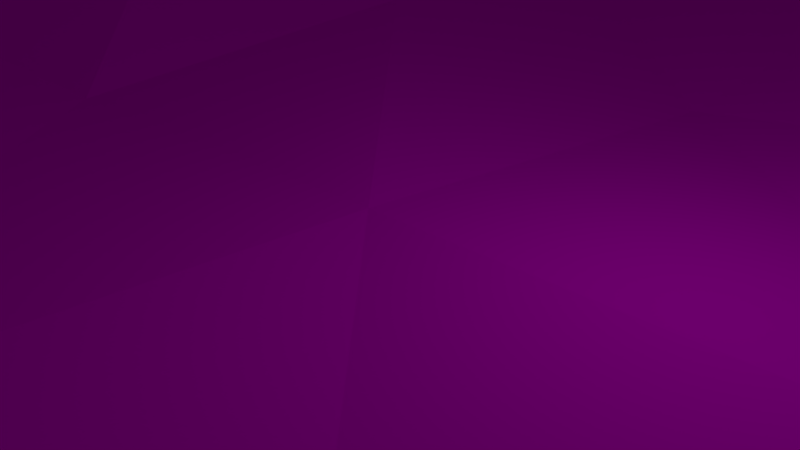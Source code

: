 # Source: Terrain.blend  (saved by Blender 2.79.0; exported with 4.5.12 LTS)
import bpy
from mathutils import Matrix  # noqa: F401  (used for matrix-valued properties, if any)

bpy.ops.wm.read_factory_settings(use_empty=True)
scene = bpy.context.scene
scene.name = 'Scene'

# ---- collections
col_collection_1 = bpy.data.collections.new('Collection 1'); scene.collection.children.link(col_collection_1)

# ---- images (referenced by path relative to the original .blend; pixels are not part of the script)
import os
ASSET_DIR = os.environ.get("B2B_ASSET_DIR", "")  # directory of the original .blend (textures are referenced by path, not embedded)
HERE = os.path.dirname(os.path.abspath(__file__))  # packed textures are extracted next to this script under _unpacked/

def load_image(name, relpath, width, height, colorspace="sRGB"):
    """Load a texture the original file referenced (path relative to the .blend, or extracted next to this script)."""
    p = next((c for c in (os.path.join(HERE, relpath), os.path.join(ASSET_DIR, relpath)) if relpath and os.path.exists(c)), "")
    if p:
        img = bpy.data.images.load(p, check_existing=True)
        img.name = name
    else:  # same state as the original file: an image datablock whose file is absent (Cycles renders it pink)
        img = bpy.data.images.new(name, width, height)
        img.source = "FILE"
        img.filepath = "//" + (relpath or name)
    img.colorspace_settings.name = colorspace
    return img
img_texterrain_png = load_image('texTerrain.png', 'Texture/texTerrain.png', 1024, 1024, 'sRGB')

# ---- materials (node trees are filled in below, after node groups)
mat_matterrain = bpy.data.materials.new('matTerrain')
mat_matterrain.alpha_threshold = 0.0
mat_matterrain.roughness = 0.5

# ---- material node trees
mat_matterrain.use_nodes = True; mat_matterrain.node_tree.nodes.clear()
_N = mat_matterrain.node_tree.nodes; _L = mat_matterrain.node_tree.links
n0 = _N.new('ShaderNodeOutputMaterial'); n0.name = 'Material Output'; n0.location = (300, 300)
n1 = _N.new('ShaderNodeBsdfDiffuse'); n1.name = 'Diffuse BSDF'; n1.location = (10, 300)
n2 = _N.new('ShaderNodeTexImage'); n2.name = 'Image Texture'; n2.location = (-180, 300)
n2.width = 140
n2.image = img_texterrain_png
_L.new(n1.outputs[0], n0.inputs[0])
_L.new(n2.outputs[0], n1.inputs[0])
n0.is_active_output = True

# ---- world
world_world = bpy.data.worlds.new('World'); scene.world = world_world
world_world.color = (0.05088, 0.05088, 0.05088)
world_world.use_sun_shadow = False
world_world.sun_shadow_jitter_overblur = 0.0
world_world.cycles.sampling_method = 'MANUAL'

# ---- cameras
cam_camera = bpy.data.cameras.new('Camera')
cam_camera.clip_end = 100.0
cam_camera.lens = 35.0
cam_camera.sensor_width = 32.0
cam_camera.sensor_height = 18.0
cam_camera.ortho_scale = 7.314
cam_camera.dof.focus_distance = 0.0

# ---- lights
light_lamp = bpy.data.lights.new('Lamp', 'POINT')
light_lamp.transmission_factor = 0.0
light_lamp.cutoff_distance = 30.0
light_lamp.energy = 100.0
light_lamp.shadow_buffer_clip_start = 1.001
light_lamp.shadow_soft_size = 0.1
light_lamp.shadow_maximum_resolution = 0.006
light_lamp.use_absolute_resolution = True

# ---- meshes
me_plane = bpy.data.meshes.new('Plane')
me_plane.from_pydata([(-1.0, -1.0, 0.0), (1.0, -1.0, 0.0), (-1.0, 1.0, 0.0), (1.0, 1.0, 0.0), (-1.0, 0.0, 0.006818), (0.0, -1.0, 0.006818), (1.0, 0.0, 0.0), (0.0, 1.0, 0.006818), (0.0, 0.0, 0.01013), (-1.0, -0.5, 0.006818), (0.5, -1.0, 0.006818), (1.0, 0.5, 0.0), (-0.5, 1.0, 0.0), (-1.0, 0.5, 0.006818), (-0.5, -1.0, 0.0), (1.0, -0.5, 0.006818), (0.5, 1.0, 0.006818), (0.0, 0.5, 0.007217), (0.0, -0.5, 0.009819), (-0.5, 0.0, 0.008677), (0.5, 0.0, 0.006395), (0.5, -0.5, 0.006818), (-0.5, -0.5, 0.006818), (-0.5, 0.5, 0.008351), (0.5, 0.5, 0.006988), (-1.0, -0.75, 0.006818), (0.75, -1.0, 0.006818), (1.0, 0.75, 0.006818), (-0.75, 1.0, 0.006818), (-1.0, 0.25, 0.0), (-0.25, -1.0, 0.006818), (1.0, -0.25, 0.006818), (0.25, 1.0, 0.006818), (0.00622, 0.7201, 0.4128), (0.0, -0.25, 0.00933), (-0.7718, 0.02904, 0.2852), (0.25, 0.0, 0.001459), (-1.0, -0.25, 0.006818), (0.25, -1.0, 0.006818), (1.0, 0.25, 0.006818), (-0.25, 1.0, 0.006818), (-1.0, 0.75, 0.006818), (-0.75, -1.0, 0.006818), (1.0, -0.75, 0.006818), (0.75, 1.0, 0.006818), (0.0, 0.25, 0.01323), (0.0, -0.75, 0.2653), (-0.25, 0.0, -0.0001554), (0.75, 0.0, 0.196), (0.5, -0.25, 0.005322), (0.538, -0.7669, 0.2907), (0.25, -0.5, 0.01373), (0.7646, -0.5336, 0.2938), (-0.5, -0.25, 0.006894), (-0.5, -0.75, 0.196), (-0.7843, -0.4436, 0.3386), (-0.25, -0.5, 0.006891), (-0.5, 0.75, 0.196), (-0.5, 0.25, 0.001421), (-0.7632, 0.5384, 0.3037), (-0.25, 0.5, 0.006204), (0.5061, 0.7171, 0.4134), (0.5011, 0.2472, 0.006617), (0.25, 0.5, 0.006212), (0.75, 0.5, 0.196), (0.793, 0.1949, 0.2746), (0.2509, 0.2477, -0.002597), (0.2703, 0.7747, 0.2821), (-0.25, 0.25, 0.00352), (-0.75, 0.25, 0.196), (-0.7369, 0.7807, 0.3026), (-0.2645, -0.7649, 0.3021), (-0.75, -0.75, 0.3487), (-0.763, -0.2181, 0.3148), (0.7104, -0.7857, 0.3003), (0.25, -0.75, 0.2852), (0.2472, -0.262, 0.06279), (0.7165, -0.2407, 0.4219), (-0.2659, -0.2659, 0.06456), (-0.2439, 0.714, 0.4256), (0.75, 0.75, 0.3487), (-1.0, -0.875, 0.0), (0.875, -1.0, 0.0), (1.0, 0.875, 0.0), (-0.875, 1.0, 0.0), (-1.0, 0.125, 0.006818), (-0.125, -1.0, 0.0), (1.0, -0.125, 0.006818), (0.125, 1.0, 0.0), (0.0, 0.875, 0.196), (0.0, -0.125, 0.016), (-0.875, 0.0, 0.196), (0.125, 0.0, 0.016), (-1.0, -0.375, 0.006818), (0.375, -1.0, 0.0), (1.0, 0.375, 0.006818), (-0.375, 1.0, 0.006818), (-1.0, 0.625, 0.0), (-0.625, -1.0, 0.006818), (1.0, -0.625, 0.006818), (0.625, 1.0, 0.0), (0.0, 0.375, 0.06659), (0.0, -0.625, 0.196), (-0.3743, -0.003339, 0.001634), (0.625, 0.0, 0.09914), (0.5, -0.125, 0.01038), (0.5, -0.625, 0.196), (0.125, -0.5, 0.0124), (0.625, -0.5, 0.196), (-0.5, -0.125, 0.007602), (-0.5, -0.625, 0.09902), (-0.875, -0.5, 0.196), (-0.375, -0.5, 0.007051), (-0.5, 0.875, 0.09902), (-0.5, 0.375, 0.01198), (-0.875, 0.5, 0.196), (-0.375, 0.5, 0.01307), (0.5, 0.875, 0.196), (0.5, 0.375, 0.005667), (0.125, 0.5, 0.006801), (0.625, 0.5, 0.09902), (-1.0, -0.625, 0.0), (0.625, -1.0, 0.006818), (1.0, 0.625, 0.006818), (-0.625, 1.0, 0.006818), (-1.0, 0.375, 0.006818), (-0.375, -1.0, 0.006818), (1.0, -0.375, 0.0), (0.375, 1.0, 0.0), (0.0, 0.625, 0.196), (0.0, -0.375, 0.003094), (-0.625, 0.0, 0.196), (0.375, 0.0, 0.01013), (-1.0, -0.125, 0.0), (0.125, -1.0, 0.006818), (1.0, 0.125, 0.006818), (-0.125, 1.0, 0.006818), (-1.0, 0.875, 0.0), (-0.875, -1.0, 0.0), (1.0, -0.875, 0.0), (0.875, 1.0, 0.0), (0.0, 0.125, 0.0003776), (0.0, -0.875, 0.196), (-0.125, 0.0, 0.002467), (0.875, 0.0, 0.09902), (0.5, -0.375, 0.0003054), (0.5, -0.875, 0.196), (0.375, -0.5, 0.0001599), (0.875, -0.5, 0.196), (-0.5, -0.375, 0.006871), (-0.5, -0.875, 0.09902), (-0.625, -0.5, 0.196), (-0.125, -0.5, 0.004694), (-0.5, 0.625, 0.09913), (-0.4993, 0.1217, 0.0006518), (-0.625, 0.5, 0.196), (-0.125, 0.5, 0.01236), (0.5, 0.625, 0.196), (0.5, 0.125, 0.00588), (0.375, 0.5, -0.001394), (0.875, 0.5, 0.09902), (0.75, 0.375, 0.3487), (0.75, 0.125, 0.3487), (0.625, 0.25, 0.196), (0.875, 0.25, 0.196), (0.25, 0.375, -0.0003343), (0.25, 0.125, 0.016), (0.125, 0.25, 0.00022), (0.383, 0.2305, 0.05353), (0.25, 0.875, 0.196), (0.25, 0.625, 0.196), (0.125, 0.75, 0.196), (0.375, 0.75, 0.196), (-0.25, 0.375, 0.007343), (-0.2486, 0.1185, 0.06096), (-0.3743, 0.2468, -0.0004352), (-0.125, 0.25, 0.005732), (-0.75, 0.375, 0.3487), (-0.75, 0.125, 0.3487), (-0.875, 0.25, 0.09902), (-0.625, 0.25, 0.09905), (-0.75, 0.875, 0.196), (-0.75, 0.625, 0.196), (-0.875, 0.75, 0.196), (-0.6043, 0.7229, 0.4121), (-0.25, -0.625, 0.196), (-0.25, -0.875, 0.196), (-0.375, -0.75, 0.3487), (-0.125, -0.75, 0.196), (-0.75, -0.625, 0.196), (-0.75, -0.875, 0.196), (-0.875, -0.75, 0.196), (-0.6192, -0.7038, 0.4517), (-0.75, -0.125, 0.196), (-0.7248, -0.3575, 0.4015), (-0.875, -0.25, 0.196), (-0.625, -0.25, 0.196), (0.7078, -0.6366, 0.4267), (0.75, -0.875, 0.196), (0.625, -0.75, 0.3487), (0.875, -0.75, 0.196), (0.25, -0.625, 0.196), (0.25, -0.875, 0.196), (0.125, -0.75, 0.3487), (0.375, -0.75, 0.196), (0.2497, -0.1264, -0.002734), (0.2496, -0.3766, 0.004006), (0.1243, -0.253, 0.06109), (0.3743, -0.253, 0.06273), (0.75, -0.125, 0.3487), (0.75, -0.375, 0.196), (0.625, -0.25, 0.196), (0.875, -0.25, 0.196), (-0.2519, -0.1269, -0.0004977), (-0.254, -0.379, 0.06405), (-0.377, -0.252, 0.001601), (-0.1274, -0.2523, 0.008719), (-0.25, 0.875, 0.196), (-0.25, 0.625, 0.196), (-0.3387, 0.7175, 0.3074), (-0.1347, 0.7879, 0.2607), (0.75, 0.875, 0.196), (0.7947, 0.5986, 0.2696), (0.625, 0.75, 0.196), (0.875, 0.75, 0.196), (0.875, 0.625, 0.196), (0.625, 0.625, 0.196), (0.625, 0.875, 0.09902), (-0.125, 0.625, 0.196), (-0.375, 0.625, 0.196), (-0.375, 0.875, 0.196), (-0.125, -0.375, 0.01379), (-0.375, -0.375, -4.894e-05), (-0.375, -0.125, 0.01657), (0.875, -0.375, 0.09902), (0.625, -0.375, 0.09902), (0.625, -0.125, 0.196), (0.375, -0.375, 0.0003141), (0.125, -0.375, 0.01417), (0.125, -0.125, 0.003559), (0.375, -0.875, 0.09902), (0.125, -0.875, 0.196), (0.125, -0.625, 0.196), (0.875, -0.875, 0.09902), (0.625, -0.875, 0.196), (0.625, -0.625, 0.196), (-0.625, -0.375, 0.196), (-0.875, -0.375, 0.196), (-0.875, -0.125, 0.09902), (-0.625, -0.875, 0.196), (-0.875, -0.875, 0.09902), (-0.875, -0.625, 0.09902), (-0.125, -0.875, 0.09902), (-0.375, -0.875, 0.196), (-0.375, -0.625, 0.196), (-0.625, 0.625, 0.196), (-0.875, 0.625, 0.09902), (-0.875, 0.875, 0.09902), (-0.625, 0.125, 0.196), (-0.875, 0.125, 0.196), (-0.875, 0.375, 0.196), (-0.125, 0.125, 0.01317), (-0.3693, 0.09895, 0.05791), (-0.375, 0.375, 0.0177), (0.375, 0.625, 0.09902), (0.125, 0.625, 0.09941), (0.125, 0.875, 0.09902), (0.376, 0.1225, 0.001921), (0.125, 0.125, 0.016), (0.125, 0.375, 0.07648), (0.875, 0.125, 0.196), (0.625, 0.125, 0.196), (0.625, 0.375, 0.196), (0.875, 0.375, 0.196), (0.377, 0.3701, 0.06212), (0.375, 0.875, 0.09902), (-0.125, 0.375, 0.0143), (-0.625, 0.375, 0.196), (-0.625, 0.875, 0.196), (-0.125, -0.625, 0.09932), (-0.625, -0.625, 0.196), (-0.625, -0.125, 0.09916), (0.875, -0.625, 0.196), (0.375, -0.625, 0.09902), (0.375, -0.125, 0.01427), (0.875, -0.125, 0.196), (-0.125, -0.125, 0.016), (-0.125, 0.875, 0.196), (0.875, 0.875, 0.09902)], [], [(83, 140, 288), (89, 136, 287), (90, 143, 286), (87, 144, 285), (105, 132, 284), (106, 147, 283), (99, 148, 282), (109, 131, 281), (110, 151, 280), (102, 152, 279), (113, 124, 278), (114, 155, 277), (101, 156, 276), (117, 128, 275), (118, 159, 274), (95, 160, 273), (161, 120, 272), (162, 163, 271), (135, 164, 270), (165, 119, 269), (166, 167, 268), (158, 168, 267), (169, 88, 266), (170, 171, 265), (157, 172, 264), (173, 116, 263), (174, 175, 262), (141, 176, 261), (177, 115, 260), (178, 179, 259), (154, 180, 258), (181, 84, 257), (182, 183, 256), (153, 184, 255), (185, 112, 254), (186, 187, 253), (142, 188, 252), (189, 111, 251), (190, 191, 250), (150, 192, 249), (193, 91, 248), (194, 195, 247), (149, 196, 246), (197, 108, 245), (198, 199, 244), (139, 200, 243), (201, 107, 242), (202, 203, 241), (146, 204, 240), (205, 92, 239), (206, 207, 238), (145, 208, 237), (209, 104, 236), (210, 211, 235), (127, 212, 234), (213, 103, 233), (214, 215, 232), (130, 216, 231), (217, 96, 230), (218, 219, 229), (129, 220, 228), (221, 100, 227), (222, 223, 226), (123, 224, 225), (225, 80, 222), (160, 222, 64), (11, 225, 160), (226, 61, 157), (120, 157, 24), (64, 226, 120), (227, 16, 117), (223, 117, 61), (80, 227, 223), (228, 79, 218), (156, 218, 60), (17, 228, 156), (229, 57, 153), (116, 153, 23), (60, 229, 116), (230, 12, 113), (219, 113, 57), (79, 230, 219), (231, 78, 214), (152, 214, 56), (18, 231, 152), (232, 53, 149), (112, 149, 22), (56, 232, 112), (233, 19, 109), (215, 109, 53), (78, 233, 215), (234, 77, 210), (148, 210, 52), (15, 234, 148), (235, 49, 145), (108, 145, 21), (52, 235, 108), (236, 20, 105), (211, 105, 49), (77, 236, 211), (237, 76, 206), (147, 206, 51), (21, 237, 147), (238, 34, 130), (107, 130, 18), (51, 238, 107), (239, 8, 90), (207, 90, 34), (76, 239, 207), (240, 75, 202), (94, 202, 38), (10, 240, 94), (241, 46, 142), (134, 142, 5), (38, 241, 134), (242, 18, 102), (203, 102, 46), (75, 242, 203), (243, 74, 198), (82, 198, 26), (1, 243, 82), (244, 50, 146), (122, 146, 10), (26, 244, 122), (245, 21, 106), (199, 106, 50), (74, 245, 199), (246, 73, 194), (151, 194, 55), (22, 246, 151), (247, 37, 93), (111, 93, 9), (55, 247, 111), (248, 4, 133), (195, 133, 37), (73, 248, 195), (249, 72, 190), (98, 190, 42), (14, 249, 98), (250, 25, 81), (138, 81, 0), (42, 250, 138), (251, 9, 121), (191, 121, 25), (72, 251, 191), (252, 71, 186), (86, 186, 30), (5, 252, 86), (253, 54, 150), (126, 150, 14), (30, 253, 126), (254, 22, 110), (187, 110, 54), (71, 254, 187), (255, 70, 182), (155, 182, 59), (23, 255, 155), (256, 41, 97), (115, 97, 13), (59, 256, 115), (257, 2, 137), (183, 137, 41), (70, 257, 183), (258, 69, 178), (131, 178, 35), (19, 258, 131), (259, 29, 85), (91, 85, 4), (35, 259, 91), (260, 13, 125), (179, 125, 29), (69, 260, 179), (261, 68, 174), (143, 174, 47), (8, 261, 143), (262, 58, 154), (103, 154, 19), (47, 262, 103), (263, 23, 114), (175, 114, 58), (68, 263, 175), (264, 67, 170), (159, 170, 63), (24, 264, 159), (265, 33, 129), (119, 129, 17), (63, 265, 119), (266, 7, 89), (171, 89, 33), (67, 266, 171), (267, 66, 166), (132, 166, 36), (20, 267, 132), (268, 45, 141), (92, 141, 8), (36, 268, 92), (269, 17, 101), (167, 101, 45), (66, 269, 167), (270, 65, 162), (144, 162, 48), (6, 270, 144), (271, 62, 158), (104, 158, 20), (48, 271, 104), (272, 24, 118), (163, 118, 62), (65, 272, 163), (273, 64, 161), (164, 161, 65), (39, 273, 164), (274, 63, 165), (168, 165, 66), (62, 274, 168), (275, 32, 169), (172, 169, 67), (61, 275, 172), (276, 60, 173), (176, 173, 68), (45, 276, 176), (277, 59, 177), (180, 177, 69), (58, 277, 180), (278, 28, 181), (184, 181, 70), (57, 278, 184), (279, 56, 185), (188, 185, 71), (46, 279, 188), (280, 55, 189), (192, 189, 72), (54, 280, 192), (281, 35, 193), (196, 193, 73), (53, 281, 196), (282, 52, 197), (200, 197, 74), (43, 282, 200), (283, 51, 201), (204, 201, 75), (50, 283, 204), (284, 36, 205), (208, 205, 76), (49, 284, 208), (285, 48, 209), (212, 209, 77), (31, 285, 212), (286, 47, 213), (216, 213, 78), (34, 286, 216), (287, 40, 217), (220, 217, 79), (33, 287, 220), (288, 44, 221), (224, 221, 80), (27, 288, 224), (83, 3, 140), (89, 7, 136), (90, 8, 143), (87, 6, 144), (105, 20, 132), (106, 21, 147), (99, 15, 148), (109, 19, 131), (110, 22, 151), (102, 18, 152), (113, 12, 124), (114, 23, 155), (101, 17, 156), (117, 16, 128), (118, 24, 159), (95, 11, 160), (161, 64, 120), (162, 65, 163), (135, 39, 164), (165, 63, 119), (166, 66, 167), (158, 62, 168), (169, 32, 88), (170, 67, 171), (157, 61, 172), (173, 60, 116), (174, 68, 175), (141, 45, 176), (177, 59, 115), (178, 69, 179), (154, 58, 180), (181, 28, 84), (182, 70, 183), (153, 57, 184), (185, 56, 112), (186, 71, 187), (142, 46, 188), (189, 55, 111), (190, 72, 191), (150, 54, 192), (193, 35, 91), (194, 73, 195), (149, 53, 196), (197, 52, 108), (198, 74, 199), (139, 43, 200), (201, 51, 107), (202, 75, 203), (146, 50, 204), (205, 36, 92), (206, 76, 207), (145, 49, 208), (209, 48, 104), (210, 77, 211), (127, 31, 212), (213, 47, 103), (214, 78, 215), (130, 34, 216), (217, 40, 96), (218, 79, 219), (129, 33, 220), (221, 44, 100), (222, 80, 223), (123, 27, 224), (225, 224, 80), (160, 225, 222), (11, 123, 225), (226, 223, 61), (120, 226, 157), (64, 222, 226), (227, 100, 16), (223, 227, 117), (80, 221, 227), (228, 220, 79), (156, 228, 218), (17, 129, 228), (229, 219, 57), (116, 229, 153), (60, 218, 229), (230, 96, 12), (219, 230, 113), (79, 217, 230), (231, 216, 78), (152, 231, 214), (18, 130, 231), (232, 215, 53), (112, 232, 149), (56, 214, 232), (233, 103, 19), (215, 233, 109), (78, 213, 233), (234, 212, 77), (148, 234, 210), (15, 127, 234), (235, 211, 49), (108, 235, 145), (52, 210, 235), (236, 104, 20), (211, 236, 105), (77, 209, 236), (237, 208, 76), (147, 237, 206), (21, 145, 237), (238, 207, 34), (107, 238, 130), (51, 206, 238), (239, 92, 8), (207, 239, 90), (76, 205, 239), (240, 204, 75), (94, 240, 202), (10, 146, 240), (241, 203, 46), (134, 241, 142), (38, 202, 241), (242, 107, 18), (203, 242, 102), (75, 201, 242), (243, 200, 74), (82, 243, 198), (1, 139, 243), (244, 199, 50), (122, 244, 146), (26, 198, 244), (245, 108, 21), (199, 245, 106), (74, 197, 245), (246, 196, 73), (151, 246, 194), (22, 149, 246), (247, 195, 37), (111, 247, 93), (55, 194, 247), (248, 91, 4), (195, 248, 133), (73, 193, 248), (249, 192, 72), (98, 249, 190), (14, 150, 249), (250, 191, 25), (138, 250, 81), (42, 190, 250), (251, 111, 9), (191, 251, 121), (72, 189, 251), (252, 188, 71), (86, 252, 186), (5, 142, 252), (253, 187, 54), (126, 253, 150), (30, 186, 253), (254, 112, 22), (187, 254, 110), (71, 185, 254), (255, 184, 70), (155, 255, 182), (23, 153, 255), (256, 183, 41), (115, 256, 97), (59, 182, 256), (257, 84, 2), (183, 257, 137), (70, 181, 257), (258, 180, 69), (131, 258, 178), (19, 154, 258), (259, 179, 29), (91, 259, 85), (35, 178, 259), (260, 115, 13), (179, 260, 125), (69, 177, 260), (261, 176, 68), (143, 261, 174), (8, 141, 261), (262, 175, 58), (103, 262, 154), (47, 174, 262), (263, 116, 23), (175, 263, 114), (68, 173, 263), (264, 172, 67), (159, 264, 170), (24, 157, 264), (265, 171, 33), (119, 265, 129), (63, 170, 265), (266, 88, 7), (171, 266, 89), (67, 169, 266), (267, 168, 66), (132, 267, 166), (20, 158, 267), (268, 167, 45), (92, 268, 141), (36, 166, 268), (269, 119, 17), (167, 269, 101), (66, 165, 269), (270, 164, 65), (144, 270, 162), (6, 135, 270), (271, 163, 62), (104, 271, 158), (48, 162, 271), (272, 120, 24), (163, 272, 118), (65, 161, 272), (273, 160, 64), (164, 273, 161), (39, 95, 273), (274, 159, 63), (168, 274, 165), (62, 118, 274), (275, 128, 32), (172, 275, 169), (61, 117, 275), (276, 156, 60), (176, 276, 173), (45, 101, 276), (277, 155, 59), (180, 277, 177), (58, 114, 277), (278, 124, 28), (184, 278, 181), (57, 113, 278), (279, 152, 56), (188, 279, 185), (46, 102, 279), (280, 151, 55), (192, 280, 189), (54, 110, 280), (281, 131, 35), (196, 281, 193), (53, 109, 281), (282, 148, 52), (200, 282, 197), (43, 99, 282), (283, 147, 51), (204, 283, 201), (50, 106, 283), (284, 132, 36), (208, 284, 205), (49, 105, 284), (285, 144, 48), (212, 285, 209), (31, 87, 285), (286, 143, 47), (216, 286, 213), (34, 90, 286), (287, 136, 40), (220, 287, 217), (33, 89, 287), (288, 140, 44), (224, 288, 221), (27, 83, 288)])
_uv = me_plane.uv_layers.new(name='UVMap')
_uv.uv.foreach_set('vector', [0.9954, 0.9334, 0.9334, 0.9954, 0.9334, 0.9334, 0.5, 0.9334, 0.4381, 0.9954, 0.4381, 0.9334, 0.5, 0.4381, 0.4381, 0.5, 0.4381, 0.4381, 0.9954, 0.4381, 0.9334, 0.5, 0.9334, 0.4381, 0.7477, 0.4381, 0.6858, 0.5, 0.6858, 0.4381, 0.7477, 0.1904, 0.6858, 0.2523, 0.6858, 0.1904, 0.9954, 0.1904, 0.9334, 0.2523, 0.9334, 0.1904, 0.2523, 0.4381, 0.1904, 0.5, 0.1904, 0.4381, 0.2523, 0.1904, 0.1904, 0.2523, 0.1904, 0.1904, 0.5, 0.1904, 0.4381, 0.2523, 0.4381, 0.1904, 0.2523, 0.9334, 0.1904, 0.9954, 0.1904, 0.9334, 0.2523, 0.6858, 0.1904, 0.7477, 0.1904, 0.6858, 0.5, 0.6858, 0.4381, 0.7477, 0.4381, 0.6858, 0.7477, 0.9334, 0.6858, 0.9954, 0.6858, 0.9334, 0.7477, 0.6858, 0.6858, 0.7477, 0.6858, 0.6858, 0.9954, 0.6858, 0.9334, 0.7477, 0.9334, 0.6858, 0.8715, 0.6858, 0.8096, 0.7477, 0.8096, 0.6858, 0.8715, 0.5619, 0.8096, 0.6238, 0.8096, 0.5619, 0.9954, 0.5619, 0.9334, 0.6238, 0.9334, 0.5619, 0.6238, 0.6858, 0.5619, 0.7477, 0.5619, 0.6858, 0.6238, 0.5619, 0.5619, 0.6238, 0.5619, 0.5619, 0.7477, 0.5619, 0.6858, 0.6238, 0.6858, 0.5619, 0.6238, 0.9334, 0.5619, 0.9954, 0.5619, 0.9334, 0.6238, 0.8096, 0.5619, 0.8715, 0.5619, 0.8096, 0.7477, 0.8096, 0.6858, 0.8715, 0.6858, 0.8096, 0.3762, 0.6858, 0.3142, 0.7477, 0.3142, 0.6858, 0.3762, 0.5619, 0.3142, 0.6238, 0.3142, 0.5619, 0.5, 0.5619, 0.4381, 0.6238, 0.4381, 0.5619, 0.1285, 0.6858, 0.06655, 0.7477, 0.06655, 0.6858, 0.1285, 0.5619, 0.06655, 0.6238, 0.06655, 0.5619, 0.2523, 0.5619, 0.1904, 0.6238, 0.1904, 0.5619, 0.1285, 0.9334, 0.06655, 0.9954, 0.06655, 0.9334, 0.1285, 0.8096, 0.06655, 0.8715, 0.06655, 0.8096, 0.2523, 0.8096, 0.1904, 0.8715, 0.1904, 0.8096, 0.3762, 0.1904, 0.3142, 0.2523, 0.3142, 0.1904, 0.3762, 0.06655, 0.3142, 0.1285, 0.3142, 0.06655, 0.5, 0.06655, 0.4381, 0.1285, 0.4381, 0.06655, 0.1285, 0.1904, 0.06655, 0.2523, 0.06655, 0.1904, 0.1285, 0.06655, 0.06655, 0.1285, 0.06655, 0.06655, 0.2523, 0.06655, 0.1904, 0.1285, 0.1904, 0.06655, 0.1285, 0.4381, 0.06655, 0.5, 0.06655, 0.4381, 0.1285, 0.3142, 0.06655, 0.3762, 0.06655, 0.3142, 0.2523, 0.3142, 0.1904, 0.3762, 0.1904, 0.3142, 0.8715, 0.1904, 0.8096, 0.2523, 0.8096, 0.1904, 0.8715, 0.06655, 0.8096, 0.1285, 0.8096, 0.06655, 0.9954, 0.06655, 0.9334, 0.1285, 0.9334, 0.06655, 0.6238, 0.1904, 0.5619, 0.2523, 0.5619, 0.1904, 0.6238, 0.06655, 0.5619, 0.1285, 0.5619, 0.06655, 0.7477, 0.06655, 0.6858, 0.1285, 0.6858, 0.06655, 0.6238, 0.4381, 0.5619, 0.5, 0.5619, 0.4381, 0.6238, 0.3142, 0.5619, 0.3762, 0.5619, 0.3142, 0.7477, 0.3142, 0.6858, 0.3762, 0.6858, 0.3142, 0.8715, 0.4381, 0.8096, 0.5, 0.8096, 0.4381, 0.8715, 0.3142, 0.8096, 0.3762, 0.8096, 0.3142, 0.9954, 0.3142, 0.9334, 0.3762, 0.9334, 0.3142, 0.3762, 0.4381, 0.3142, 0.5, 0.3142, 0.4381, 0.3762, 0.3142, 0.3142, 0.3762, 0.3142, 0.3142, 0.5, 0.3142, 0.4381, 0.3762, 0.4381, 0.3142, 0.3762, 0.9334, 0.3142, 0.9954, 0.3142, 0.9334, 0.3762, 0.8096, 0.3142, 0.8715, 0.3142, 0.8096, 0.5, 0.8096, 0.4381, 0.8715, 0.4381, 0.8096, 0.8715, 0.9334, 0.8096, 0.9954, 0.8096, 0.9334, 0.8715, 0.8096, 0.8096, 0.8715, 0.8096, 0.8096, 0.9954, 0.8096, 0.9334, 0.8715, 0.9334, 0.8096, 0.9334, 0.8096, 0.8715, 0.8715, 0.8715, 0.8096, 0.9334, 0.7477, 0.8715, 0.8096, 0.8715, 0.7477, 0.9954, 0.7477, 0.9334, 0.8096, 0.9334, 0.7477, 0.8096, 0.8096, 0.7477, 0.8715, 0.7477, 0.8096, 0.8096, 0.7477, 0.7477, 0.8096, 0.7477, 0.7477, 0.8715, 0.7477, 0.8096, 0.8096, 0.8096, 0.7477, 0.8096, 0.9334, 0.7477, 0.9954, 0.7477, 0.9334, 0.8096, 0.8715, 0.7477, 0.9334, 0.7477, 0.8715, 0.8715, 0.8715, 0.8096, 0.9334, 0.8096, 0.8715, 0.4381, 0.8096, 0.3762, 0.8715, 0.3762, 0.8096, 0.4381, 0.7477, 0.3762, 0.8096, 0.3762, 0.7477, 0.5, 0.7477, 0.4381, 0.8096, 0.4381, 0.7477, 0.3142, 0.8096, 0.2523, 0.8715, 0.2523, 0.8096, 0.3142, 0.7477, 0.2523, 0.8096, 0.2523, 0.7477, 0.3762, 0.7477, 0.3142, 0.8096, 0.3142, 0.7477, 0.3142, 0.9334, 0.2523, 0.9954, 0.2523, 0.9334, 0.3142, 0.8715, 0.2523, 0.9334, 0.2523, 0.8715, 0.3762, 0.8715, 0.3142, 0.9334, 0.3142, 0.8715, 0.4381, 0.3142, 0.3762, 0.3762, 0.3762, 0.3142, 0.4381, 0.2523, 0.3762, 0.3142, 0.3762, 0.2523, 0.5, 0.2523, 0.4381, 0.3142, 0.4381, 0.2523, 0.3142, 0.3142, 0.2523, 0.3762, 0.2523, 0.3142, 0.3142, 0.2523, 0.2523, 0.3142, 0.2523, 0.2523, 0.3762, 0.2523, 0.3142, 0.3142, 0.3142, 0.2523, 0.3142, 0.4381, 0.2523, 0.5, 0.2523, 0.4381, 0.3142, 0.3762, 0.2523, 0.4381, 0.2523, 0.3762, 0.3762, 0.3762, 0.3142, 0.4381, 0.3142, 0.3762, 0.9334, 0.3142, 0.8715, 0.3762, 0.8715, 0.3142, 0.9334, 0.2523, 0.8715, 0.3142, 0.8715, 0.2523, 0.9954, 0.2523, 0.9334, 0.3142, 0.9334, 0.2523, 0.8096, 0.3142, 0.7477, 0.3762, 0.7477, 0.3142, 0.8096, 0.2523, 0.7477, 0.3142, 0.7477, 0.2523, 0.8715, 0.2523, 0.8096, 0.3142, 0.8096, 0.2523, 0.8096, 0.4381, 0.7477, 0.5, 0.7477, 0.4381, 0.8096, 0.3762, 0.7477, 0.4381, 0.7477, 0.3762, 0.8715, 0.3762, 0.8096, 0.4381, 0.8096, 0.3762, 0.6858, 0.3142, 0.6238, 0.3762, 0.6238, 0.3142, 0.6858, 0.2523, 0.6238, 0.3142, 0.6238, 0.2523, 0.7477, 0.2523, 0.6858, 0.3142, 0.6858, 0.2523, 0.5619, 0.3142, 0.5, 0.3762, 0.5, 0.3142, 0.5619, 0.2523, 0.5, 0.3142, 0.5, 0.2523, 0.6238, 0.2523, 0.5619, 0.3142, 0.5619, 0.2523, 0.5619, 0.4381, 0.5, 0.5, 0.5, 0.4381, 0.5619, 0.3762, 0.5, 0.4381, 0.5, 0.3762, 0.6238, 0.3762, 0.5619, 0.4381, 0.5619, 0.3762, 0.6858, 0.06655, 0.6238, 0.1285, 0.6238, 0.06655, 0.6858, 0.004629, 0.6238, 0.06655, 0.6238, 0.004629, 0.7477, 0.004629, 0.6858, 0.06655, 0.6858, 0.004629, 0.5619, 0.06655, 0.5, 0.1285, 0.5, 0.06655, 0.5619, 0.004629, 0.5, 0.06655, 0.5, 0.004629, 0.6238, 0.004629, 0.5619, 0.06655, 0.5619, 0.004629, 0.5619, 0.1904, 0.5, 0.2523, 0.5, 0.1904, 0.5619, 0.1285, 0.5, 0.1904, 0.5, 0.1285, 0.6238, 0.1285, 0.5619, 0.1904, 0.5619, 0.1285, 0.9334, 0.06655, 0.8715, 0.1285, 0.8715, 0.06655, 0.9334, 0.004629, 0.8715, 0.06655, 0.8715, 0.004629, 0.9954, 0.004629, 0.9334, 0.06655, 0.9334, 0.004629, 0.8096, 0.06655, 0.7477, 0.1285, 0.7477, 0.06655, 0.8096, 0.004629, 0.7477, 0.06655, 0.7477, 0.004629, 0.8715, 0.004629, 0.8096, 0.06655, 0.8096, 0.004629, 0.8096, 0.1904, 0.7477, 0.2523, 0.7477, 0.1904, 0.8096, 0.1285, 0.7477, 0.1904, 0.7477, 0.1285, 0.8715, 0.1285, 0.8096, 0.1904, 0.8096, 0.1285, 0.1904, 0.3142, 0.1285, 0.3762, 0.1285, 0.3142, 0.1904, 0.2523, 0.1285, 0.3142, 0.1285, 0.2523, 0.2523, 0.2523, 0.1904, 0.3142, 0.1904, 0.2523, 0.06655, 0.3142, 0.004629, 0.3762, 0.004629, 0.3142, 0.06655, 0.2523, 0.004629, 0.3142, 0.004629, 0.2523, 0.1285, 0.2523, 0.06655, 0.3142, 0.06655, 0.2523, 0.06655, 0.4381, 0.004629, 0.5, 0.004629, 0.4381, 0.06655, 0.3762, 0.004629, 0.4381, 0.004629, 0.3762, 0.1285, 0.3762, 0.06655, 0.4381, 0.06655, 0.3762, 0.1904, 0.06655, 0.1285, 0.1285, 0.1285, 0.06655, 0.1904, 0.004629, 0.1285, 0.06655, 0.1285, 0.004629, 0.2523, 0.004629, 0.1904, 0.06655, 0.1904, 0.004629, 0.06655, 0.06655, 0.004629, 0.1285, 0.004629, 0.06655, 0.06655, 0.004629, 0.004629, 0.06655, 0.004629, 0.004629, 0.1285, 0.004629, 0.06655, 0.06655, 0.06655, 0.004629, 0.06655, 0.1904, 0.004629, 0.2523, 0.004629, 0.1904, 0.06655, 0.1285, 0.004629, 0.1904, 0.004629, 0.1285, 0.1285, 0.1285, 0.06655, 0.1904, 0.06655, 0.1285, 0.4381, 0.06655, 0.3762, 0.1285, 0.3762, 0.06655, 0.4381, 0.004629, 0.3762, 0.06655, 0.3762, 0.004629, 0.5, 0.004629, 0.4381, 0.06655, 0.4381, 0.004629, 0.3142, 0.06655, 0.2523, 0.1285, 0.2523, 0.06655, 0.3142, 0.004629, 0.2523, 0.06655, 0.2523, 0.004629, 0.3762, 0.004629, 0.3142, 0.06655, 0.3142, 0.004629, 0.3142, 0.1904, 0.2523, 0.2523, 0.2523, 0.1904, 0.3142, 0.1285, 0.2523, 0.1904, 0.2523, 0.1285, 0.3762, 0.1285, 0.3142, 0.1904, 0.3142, 0.1285, 0.1904, 0.8096, 0.1285, 0.8715, 0.1285, 0.8096, 0.1904, 0.7477, 0.1285, 0.8096, 0.1285, 0.7477, 0.2523, 0.7477, 0.1904, 0.8096, 0.1904, 0.7477, 0.06655, 0.8096, 0.004629, 0.8715, 0.004629, 0.8096, 0.06655, 0.7477, 0.004629, 0.8096, 0.004629, 0.7477, 0.1285, 0.7477, 0.06655, 0.8096, 0.06655, 0.7477, 0.06655, 0.9334, 0.004629, 0.9954, 0.004629, 0.9334, 0.06655, 0.8715, 0.004629, 0.9334, 0.004629, 0.8715, 0.1285, 0.8715, 0.06655, 0.9334, 0.06655, 0.8715, 0.1904, 0.5619, 0.1285, 0.6238, 0.1285, 0.5619, 0.1904, 0.5, 0.1285, 0.5619, 0.1285, 0.5, 0.2523, 0.5, 0.1904, 0.5619, 0.1904, 0.5, 0.06655, 0.5619, 0.004629, 0.6238, 0.004629, 0.5619, 0.06655, 0.5, 0.004629, 0.5619, 0.004629, 0.5, 0.1285, 0.5, 0.06655, 0.5619, 0.06655, 0.5, 0.06655, 0.6858, 0.004629, 0.7477, 0.004629, 0.6858, 0.06655, 0.6238, 0.004629, 0.6858, 0.004629, 0.6238, 0.1285, 0.6238, 0.06655, 0.6858, 0.06655, 0.6238, 0.4381, 0.5619, 0.3762, 0.6238, 0.3762, 0.5619, 0.4381, 0.5, 0.3762, 0.5619, 0.3762, 0.5, 0.5, 0.5, 0.4381, 0.5619, 0.4381, 0.5, 0.3142, 0.5619, 0.2523, 0.6238, 0.2523, 0.5619, 0.3142, 0.5, 0.2523, 0.5619, 0.2523, 0.5, 0.3762, 0.5, 0.3142, 0.5619, 0.3142, 0.5, 0.3142, 0.6858, 0.2523, 0.7477, 0.2523, 0.6858, 0.3142, 0.6238, 0.2523, 0.6858, 0.2523, 0.6238, 0.3762, 0.6238, 0.3142, 0.6858, 0.3142, 0.6238, 0.6858, 0.8096, 0.6238, 0.8715, 0.6238, 0.8096, 0.6858, 0.7477, 0.6238, 0.8096, 0.6238, 0.7477, 0.7477, 0.7477, 0.6858, 0.8096, 0.6858, 0.7477, 0.5619, 0.8096, 0.5, 0.8715, 0.5, 0.8096, 0.5619, 0.7477, 0.5, 0.8096, 0.5, 0.7477, 0.6238, 0.7477, 0.5619, 0.8096, 0.5619, 0.7477, 0.5619, 0.9334, 0.5, 0.9954, 0.5, 0.9334, 0.5619, 0.8715, 0.5, 0.9334, 0.5, 0.8715, 0.6238, 0.8715, 0.5619, 0.9334, 0.5619, 0.8715, 0.6858, 0.5619, 0.6238, 0.6238, 0.6238, 0.5619, 0.6858, 0.5, 0.6238, 0.5619, 0.6238, 0.5, 0.7477, 0.5, 0.6858, 0.5619, 0.6858, 0.5, 0.5619, 0.5619, 0.5, 0.6238, 0.5, 0.5619, 0.5619, 0.5, 0.5, 0.5619, 0.5, 0.5, 0.6238, 0.5, 0.5619, 0.5619, 0.5619, 0.5, 0.5619, 0.6858, 0.5, 0.7477, 0.5, 0.6858, 0.5619, 0.6238, 0.5, 0.6858, 0.5, 0.6238, 0.6238, 0.6238, 0.5619, 0.6858, 0.5619, 0.6238, 0.9334, 0.5619, 0.8715, 0.6238, 0.8715, 0.5619, 0.9334, 0.5, 0.8715, 0.5619, 0.8715, 0.5, 0.9954, 0.5, 0.9334, 0.5619, 0.9334, 0.5, 0.8096, 0.5619, 0.7477, 0.6238, 0.7477, 0.5619, 0.8096, 0.5, 0.7477, 0.5619, 0.7477, 0.5, 0.8715, 0.5, 0.8096, 0.5619, 0.8096, 0.5, 0.8096, 0.6858, 0.7477, 0.7477, 0.7477, 0.6858, 0.8096, 0.6238, 0.7477, 0.6858, 0.7477, 0.6238, 0.8715, 0.6238, 0.8096, 0.6858, 0.8096, 0.6238, 0.9334, 0.6858, 0.8715, 0.7477, 0.8715, 0.6858, 0.9334, 0.6238, 0.8715, 0.6858, 0.8715, 0.6238, 0.9954, 0.6238, 0.9334, 0.6858, 0.9334, 0.6238, 0.6858, 0.6858, 0.6238, 0.7477, 0.6238, 0.6858, 0.6858, 0.6238, 0.6238, 0.6858, 0.6238, 0.6238, 0.7477, 0.6238, 0.6858, 0.6858, 0.6858, 0.6238, 0.6858, 0.9334, 0.6238, 0.9954, 0.6238, 0.9334, 0.6858, 0.8715, 0.6238, 0.9334, 0.6238, 0.8715, 0.7477, 0.8715, 0.6858, 0.9334, 0.6858, 0.8715, 0.4381, 0.6858, 0.3762, 0.7477, 0.3762, 0.6858, 0.4381, 0.6238, 0.3762, 0.6858, 0.3762, 0.6238, 0.5, 0.6238, 0.4381, 0.6858, 0.4381, 0.6238, 0.1904, 0.6858, 0.1285, 0.7477, 0.1285, 0.6858, 0.1904, 0.6238, 0.1285, 0.6858, 0.1285, 0.6238, 0.2523, 0.6238, 0.1904, 0.6858, 0.1904, 0.6238, 0.1904, 0.9334, 0.1285, 0.9954, 0.1285, 0.9334, 0.1904, 0.8715, 0.1285, 0.9334, 0.1285, 0.8715, 0.2523, 0.8715, 0.1904, 0.9334, 0.1904, 0.8715, 0.4381, 0.1904, 0.3762, 0.2523, 0.3762, 0.1904, 0.4381, 0.1285, 0.3762, 0.1904, 0.3762, 0.1285, 0.5, 0.1285, 0.4381, 0.1904, 0.4381, 0.1285, 0.1904, 0.1904, 0.1285, 0.2523, 0.1285, 0.1904, 0.1904, 0.1285, 0.1285, 0.1904, 0.1285, 0.1285, 0.2523, 0.1285, 0.1904, 0.1904, 0.1904, 0.1285, 0.1904, 0.4381, 0.1285, 0.5, 0.1285, 0.4381, 0.1904, 0.3762, 0.1285, 0.4381, 0.1285, 0.3762, 0.2523, 0.3762, 0.1904, 0.4381, 0.1904, 0.3762, 0.9334, 0.1904, 0.8715, 0.2523, 0.8715, 0.1904, 0.9334, 0.1285, 0.8715, 0.1904, 0.8715, 0.1285, 0.9954, 0.1285, 0.9334, 0.1904, 0.9334, 0.1285, 0.6858, 0.1904, 0.6238, 0.2523, 0.6238, 0.1904, 0.6858, 0.1285, 0.6238, 0.1904, 0.6238, 0.1285, 0.7477, 0.1285, 0.6858, 0.1904, 0.6858, 0.1285, 0.6858, 0.4381, 0.6238, 0.5, 0.6238, 0.4381, 0.6858, 0.3762, 0.6238, 0.4381, 0.6238, 0.3762, 0.7477, 0.3762, 0.6858, 0.4381, 0.6858, 0.3762, 0.9334, 0.4381, 0.8715, 0.5, 0.8715, 0.4381, 0.9334, 0.3762, 0.8715, 0.4381, 0.8715, 0.3762, 0.9954, 0.3762, 0.9334, 0.4381, 0.9334, 0.3762, 0.4381, 0.4381, 0.3762, 0.5, 0.3762, 0.4381, 0.4381, 0.3762, 0.3762, 0.4381, 0.3762, 0.3762, 0.5, 0.3762, 0.4381, 0.4381, 0.4381, 0.3762, 0.4381, 0.9334, 0.3762, 0.9954, 0.3762, 0.9334, 0.4381, 0.8715, 0.3762, 0.9334, 0.3762, 0.8715, 0.5, 0.8715, 0.4381, 0.9334, 0.4381, 0.8715, 0.9334, 0.9334, 0.8715, 0.9954, 0.8715, 0.9334, 0.9334, 0.8715, 0.8715, 0.9334, 0.8715, 0.8715, 0.9954, 0.8715, 0.9334, 0.9334, 0.9334, 0.8715, 0.9954, 0.9334, 0.9954, 0.9954, 0.9334, 0.9954, 0.5, 0.9334, 0.5, 0.9954, 0.4381, 0.9954, 0.5, 0.4381, 0.5, 0.5, 0.4381, 0.5, 0.9954, 0.4381, 0.9954, 0.5, 0.9334, 0.5, 0.7477, 0.4381, 0.7477, 0.5, 0.6858, 0.5, 0.7477, 0.1904, 0.7477, 0.2523, 0.6858, 0.2523, 0.9954, 0.1904, 0.9954, 0.2523, 0.9334, 0.2523, 0.2523, 0.4381, 0.2523, 0.5, 0.1904, 0.5, 0.2523, 0.1904, 0.2523, 0.2523, 0.1904, 0.2523, 0.5, 0.1904, 0.5, 0.2523, 0.4381, 0.2523, 0.2523, 0.9334, 0.2523, 0.9954, 0.1904, 0.9954, 0.2523, 0.6858, 0.2523, 0.7477, 0.1904, 0.7477, 0.5, 0.6858, 0.5, 0.7477, 0.4381, 0.7477, 0.7477, 0.9334, 0.7477, 0.9954, 0.6858, 0.9954, 0.7477, 0.6858, 0.7477, 0.7477, 0.6858, 0.7477, 0.9954, 0.6858, 0.9954, 0.7477, 0.9334, 0.7477, 0.8715, 0.6858, 0.8715, 0.7477, 0.8096, 0.7477, 0.8715, 0.5619, 0.8715, 0.6238, 0.8096, 0.6238, 0.9954, 0.5619, 0.9954, 0.6238, 0.9334, 0.6238, 0.6238, 0.6858, 0.6238, 0.7477, 0.5619, 0.7477, 0.6238, 0.5619, 0.6238, 0.6238, 0.5619, 0.6238, 0.7477, 0.5619, 0.7477, 0.6238, 0.6858, 0.6238, 0.6238, 0.9334, 0.6238, 0.9954, 0.5619, 0.9954, 0.6238, 0.8096, 0.6238, 0.8715, 0.5619, 0.8715, 0.7477, 0.8096, 0.7477, 0.8715, 0.6858, 0.8715, 0.3762, 0.6858, 0.3762, 0.7477, 0.3142, 0.7477, 0.3762, 0.5619, 0.3762, 0.6238, 0.3142, 0.6238, 0.5, 0.5619, 0.5, 0.6238, 0.4381, 0.6238, 0.1285, 0.6858, 0.1285, 0.7477, 0.06655, 0.7477, 0.1285, 0.5619, 0.1285, 0.6238, 0.06655, 0.6238, 0.2523, 0.5619, 0.2523, 0.6238, 0.1904, 0.6238, 0.1285, 0.9334, 0.1285, 0.9954, 0.06655, 0.9954, 0.1285, 0.8096, 0.1285, 0.8715, 0.06655, 0.8715, 0.2523, 0.8096, 0.2523, 0.8715, 0.1904, 0.8715, 0.3762, 0.1904, 0.3762, 0.2523, 0.3142, 0.2523, 0.3762, 0.06655, 0.3762, 0.1285, 0.3142, 0.1285, 0.5, 0.06655, 0.5, 0.1285, 0.4381, 0.1285, 0.1285, 0.1904, 0.1285, 0.2523, 0.06655, 0.2523, 0.1285, 0.06655, 0.1285, 0.1285, 0.06655, 0.1285, 0.2523, 0.06655, 0.2523, 0.1285, 0.1904, 0.1285, 0.1285, 0.4381, 0.1285, 0.5, 0.06655, 0.5, 0.1285, 0.3142, 0.1285, 0.3762, 0.06655, 0.3762, 0.2523, 0.3142, 0.2523, 0.3762, 0.1904, 0.3762, 0.8715, 0.1904, 0.8715, 0.2523, 0.8096, 0.2523, 0.8715, 0.06655, 0.8715, 0.1285, 0.8096, 0.1285, 0.9954, 0.06655, 0.9954, 0.1285, 0.9334, 0.1285, 0.6238, 0.1904, 0.6238, 0.2523, 0.5619, 0.2523, 0.6238, 0.06655, 0.6238, 0.1285, 0.5619, 0.1285, 0.7477, 0.06655, 0.7477, 0.1285, 0.6858, 0.1285, 0.6238, 0.4381, 0.6238, 0.5, 0.5619, 0.5, 0.6238, 0.3142, 0.6238, 0.3762, 0.5619, 0.3762, 0.7477, 0.3142, 0.7477, 0.3762, 0.6858, 0.3762, 0.8715, 0.4381, 0.8715, 0.5, 0.8096, 0.5, 0.8715, 0.3142, 0.8715, 0.3762, 0.8096, 0.3762, 0.9954, 0.3142, 0.9954, 0.3762, 0.9334, 0.3762, 0.3762, 0.4381, 0.3762, 0.5, 0.3142, 0.5, 0.3762, 0.3142, 0.3762, 0.3762, 0.3142, 0.3762, 0.5, 0.3142, 0.5, 0.3762, 0.4381, 0.3762, 0.3762, 0.9334, 0.3762, 0.9954, 0.3142, 0.9954, 0.3762, 0.8096, 0.3762, 0.8715, 0.3142, 0.8715, 0.5, 0.8096, 0.5, 0.8715, 0.4381, 0.8715, 0.8715, 0.9334, 0.8715, 0.9954, 0.8096, 0.9954, 0.8715, 0.8096, 0.8715, 0.8715, 0.8096, 0.8715, 0.9954, 0.8096, 0.9954, 0.8715, 0.9334, 0.8715, 0.9334, 0.8096, 0.9334, 0.8715, 0.8715, 0.8715, 0.9334, 0.7477, 0.9334, 0.8096, 0.8715, 0.8096, 0.9954, 0.7477, 0.9954, 0.8096, 0.9334, 0.8096, 0.8096, 0.8096, 0.8096, 0.8715, 0.7477, 0.8715, 0.8096, 0.7477, 0.8096, 0.8096, 0.7477, 0.8096, 0.8715, 0.7477, 0.8715, 0.8096, 0.8096, 0.8096, 0.8096, 0.9334, 0.8096, 0.9954, 0.7477, 0.9954, 0.8096, 0.8715, 0.8096, 0.9334, 0.7477, 0.9334, 0.8715, 0.8715, 0.8715, 0.9334, 0.8096, 0.9334, 0.4381, 0.8096, 0.4381, 0.8715, 0.3762, 0.8715, 0.4381, 0.7477, 0.4381, 0.8096, 0.3762, 0.8096, 0.5, 0.7477, 0.5, 0.8096, 0.4381, 0.8096, 0.3142, 0.8096, 0.3142, 0.8715, 0.2523, 0.8715, 0.3142, 0.7477, 0.3142, 0.8096, 0.2523, 0.8096, 0.3762, 0.7477, 0.3762, 0.8096, 0.3142, 0.8096, 0.3142, 0.9334, 0.3142, 0.9954, 0.2523, 0.9954, 0.3142, 0.8715, 0.3142, 0.9334, 0.2523, 0.9334, 0.3762, 0.8715, 0.3762, 0.9334, 0.3142, 0.9334, 0.4381, 0.3142, 0.4381, 0.3762, 0.3762, 0.3762, 0.4381, 0.2523, 0.4381, 0.3142, 0.3762, 0.3142, 0.5, 0.2523, 0.5, 0.3142, 0.4381, 0.3142, 0.3142, 0.3142, 0.3142, 0.3762, 0.2523, 0.3762, 0.3142, 0.2523, 0.3142, 0.3142, 0.2523, 0.3142, 0.3762, 0.2523, 0.3762, 0.3142, 0.3142, 0.3142, 0.3142, 0.4381, 0.3142, 0.5, 0.2523, 0.5, 0.3142, 0.3762, 0.3142, 0.4381, 0.2523, 0.4381, 0.3762, 0.3762, 0.3762, 0.4381, 0.3142, 0.4381, 0.9334, 0.3142, 0.9334, 0.3762, 0.8715, 0.3762, 0.9334, 0.2523, 0.9334, 0.3142, 0.8715, 0.3142, 0.9954, 0.2523, 0.9954, 0.3142, 0.9334, 0.3142, 0.8096, 0.3142, 0.8096, 0.3762, 0.7477, 0.3762, 0.8096, 0.2523, 0.8096, 0.3142, 0.7477, 0.3142, 0.8715, 0.2523, 0.8715, 0.3142, 0.8096, 0.3142, 0.8096, 0.4381, 0.8096, 0.5, 0.7477, 0.5, 0.8096, 0.3762, 0.8096, 0.4381, 0.7477, 0.4381, 0.8715, 0.3762, 0.8715, 0.4381, 0.8096, 0.4381, 0.6858, 0.3142, 0.6858, 0.3762, 0.6238, 0.3762, 0.6858, 0.2523, 0.6858, 0.3142, 0.6238, 0.3142, 0.7477, 0.2523, 0.7477, 0.3142, 0.6858, 0.3142, 0.5619, 0.3142, 0.5619, 0.3762, 0.5, 0.3762, 0.5619, 0.2523, 0.5619, 0.3142, 0.5, 0.3142, 0.6238, 0.2523, 0.6238, 0.3142, 0.5619, 0.3142, 0.5619, 0.4381, 0.5619, 0.5, 0.5, 0.5, 0.5619, 0.3762, 0.5619, 0.4381, 0.5, 0.4381, 0.6238, 0.3762, 0.6238, 0.4381, 0.5619, 0.4381, 0.6858, 0.06655, 0.6858, 0.1285, 0.6238, 0.1285, 0.6858, 0.004629, 0.6858, 0.06655, 0.6238, 0.06655, 0.7477, 0.004629, 0.7477, 0.06655, 0.6858, 0.06655, 0.5619, 0.06655, 0.5619, 0.1285, 0.5, 0.1285, 0.5619, 0.004629, 0.5619, 0.06655, 0.5, 0.06655, 0.6238, 0.004629, 0.6238, 0.06655, 0.5619, 0.06655, 0.5619, 0.1904, 0.5619, 0.2523, 0.5, 0.2523, 0.5619, 0.1285, 0.5619, 0.1904, 0.5, 0.1904, 0.6238, 0.1285, 0.6238, 0.1904, 0.5619, 0.1904, 0.9334, 0.06655, 0.9334, 0.1285, 0.8715, 0.1285, 0.9334, 0.004629, 0.9334, 0.06655, 0.8715, 0.06655, 0.9954, 0.004629, 0.9954, 0.06655, 0.9334, 0.06655, 0.8096, 0.06655, 0.8096, 0.1285, 0.7477, 0.1285, 0.8096, 0.004629, 0.8096, 0.06655, 0.7477, 0.06655, 0.8715, 0.004629, 0.8715, 0.06655, 0.8096, 0.06655, 0.8096, 0.1904, 0.8096, 0.2523, 0.7477, 0.2523, 0.8096, 0.1285, 0.8096, 0.1904, 0.7477, 0.1904, 0.8715, 0.1285, 0.8715, 0.1904, 0.8096, 0.1904, 0.1904, 0.3142, 0.1904, 0.3762, 0.1285, 0.3762, 0.1904, 0.2523, 0.1904, 0.3142, 0.1285, 0.3142, 0.2523, 0.2523, 0.2523, 0.3142, 0.1904, 0.3142, 0.06655, 0.3142, 0.06655, 0.3762, 0.004629, 0.3762, 0.06655, 0.2523, 0.06655, 0.3142, 0.004629, 0.3142, 0.1285, 0.2523, 0.1285, 0.3142, 0.06655, 0.3142, 0.06655, 0.4381, 0.06655, 0.5, 0.004629, 0.5, 0.06655, 0.3762, 0.06655, 0.4381, 0.004629, 0.4381, 0.1285, 0.3762, 0.1285, 0.4381, 0.06655, 0.4381, 0.1904, 0.06655, 0.1904, 0.1285, 0.1285, 0.1285, 0.1904, 0.004629, 0.1904, 0.06655, 0.1285, 0.06655, 0.2523, 0.004629, 0.2523, 0.06655, 0.1904, 0.06655, 0.06655, 0.06655, 0.06655, 0.1285, 0.004629, 0.1285, 0.06655, 0.004629, 0.06655, 0.06655, 0.004629, 0.06655, 0.1285, 0.004629, 0.1285, 0.06655, 0.06655, 0.06655, 0.06655, 0.1904, 0.06655, 0.2523, 0.004629, 0.2523, 0.06655, 0.1285, 0.06655, 0.1904, 0.004629, 0.1904, 0.1285, 0.1285, 0.1285, 0.1904, 0.06655, 0.1904, 0.4381, 0.06655, 0.4381, 0.1285, 0.3762, 0.1285, 0.4381, 0.004629, 0.4381, 0.06655, 0.3762, 0.06655, 0.5, 0.004629, 0.5, 0.06655, 0.4381, 0.06655, 0.3142, 0.06655, 0.3142, 0.1285, 0.2523, 0.1285, 0.3142, 0.004629, 0.3142, 0.06655, 0.2523, 0.06655, 0.3762, 0.004629, 0.3762, 0.06655, 0.3142, 0.06655, 0.3142, 0.1904, 0.3142, 0.2523, 0.2523, 0.2523, 0.3142, 0.1285, 0.3142, 0.1904, 0.2523, 0.1904, 0.3762, 0.1285, 0.3762, 0.1904, 0.3142, 0.1904, 0.1904, 0.8096, 0.1904, 0.8715, 0.1285, 0.8715, 0.1904, 0.7477, 0.1904, 0.8096, 0.1285, 0.8096, 0.2523, 0.7477, 0.2523, 0.8096, 0.1904, 0.8096, 0.06655, 0.8096, 0.06655, 0.8715, 0.004629, 0.8715, 0.06655, 0.7477, 0.06655, 0.8096, 0.004629, 0.8096, 0.1285, 0.7477, 0.1285, 0.8096, 0.06655, 0.8096, 0.06655, 0.9334, 0.06655, 0.9954, 0.004629, 0.9954, 0.06655, 0.8715, 0.06655, 0.9334, 0.004629, 0.9334, 0.1285, 0.8715, 0.1285, 0.9334, 0.06655, 0.9334, 0.1904, 0.5619, 0.1904, 0.6238, 0.1285, 0.6238, 0.1904, 0.5, 0.1904, 0.5619, 0.1285, 0.5619, 0.2523, 0.5, 0.2523, 0.5619, 0.1904, 0.5619, 0.06655, 0.5619, 0.06655, 0.6238, 0.004629, 0.6238, 0.06655, 0.5, 0.06655, 0.5619, 0.004629, 0.5619, 0.1285, 0.5, 0.1285, 0.5619, 0.06655, 0.5619, 0.06655, 0.6858, 0.06655, 0.7477, 0.004629, 0.7477, 0.06655, 0.6238, 0.06655, 0.6858, 0.004629, 0.6858, 0.1285, 0.6238, 0.1285, 0.6858, 0.06655, 0.6858, 0.4381, 0.5619, 0.4381, 0.6238, 0.3762, 0.6238, 0.4381, 0.5, 0.4381, 0.5619, 0.3762, 0.5619, 0.5, 0.5, 0.5, 0.5619, 0.4381, 0.5619, 0.3142, 0.5619, 0.3142, 0.6238, 0.2523, 0.6238, 0.3142, 0.5, 0.3142, 0.5619, 0.2523, 0.5619, 0.3762, 0.5, 0.3762, 0.5619, 0.3142, 0.5619, 0.3142, 0.6858, 0.3142, 0.7477, 0.2523, 0.7477, 0.3142, 0.6238, 0.3142, 0.6858, 0.2523, 0.6858, 0.3762, 0.6238, 0.3762, 0.6858, 0.3142, 0.6858, 0.6858, 0.8096, 0.6858, 0.8715, 0.6238, 0.8715, 0.6858, 0.7477, 0.6858, 0.8096, 0.6238, 0.8096, 0.7477, 0.7477, 0.7477, 0.8096, 0.6858, 0.8096, 0.5619, 0.8096, 0.5619, 0.8715, 0.5, 0.8715, 0.5619, 0.7477, 0.5619, 0.8096, 0.5, 0.8096, 0.6238, 0.7477, 0.6238, 0.8096, 0.5619, 0.8096, 0.5619, 0.9334, 0.5619, 0.9954, 0.5, 0.9954, 0.5619, 0.8715, 0.5619, 0.9334, 0.5, 0.9334, 0.6238, 0.8715, 0.6238, 0.9334, 0.5619, 0.9334, 0.6858, 0.5619, 0.6858, 0.6238, 0.6238, 0.6238, 0.6858, 0.5, 0.6858, 0.5619, 0.6238, 0.5619, 0.7477, 0.5, 0.7477, 0.5619, 0.6858, 0.5619, 0.5619, 0.5619, 0.5619, 0.6238, 0.5, 0.6238, 0.5619, 0.5, 0.5619, 0.5619, 0.5, 0.5619, 0.6238, 0.5, 0.6238, 0.5619, 0.5619, 0.5619, 0.5619, 0.6858, 0.5619, 0.7477, 0.5, 0.7477, 0.5619, 0.6238, 0.5619, 0.6858, 0.5, 0.6858, 0.6238, 0.6238, 0.6238, 0.6858, 0.5619, 0.6858, 0.9334, 0.5619, 0.9334, 0.6238, 0.8715, 0.6238, 0.9334, 0.5, 0.9334, 0.5619, 0.8715, 0.5619, 0.9954, 0.5, 0.9954, 0.5619, 0.9334, 0.5619, 0.8096, 0.5619, 0.8096, 0.6238, 0.7477, 0.6238, 0.8096, 0.5, 0.8096, 0.5619, 0.7477, 0.5619, 0.8715, 0.5, 0.8715, 0.5619, 0.8096, 0.5619, 0.8096, 0.6858, 0.8096, 0.7477, 0.7477, 0.7477, 0.8096, 0.6238, 0.8096, 0.6858, 0.7477, 0.6858, 0.8715, 0.6238, 0.8715, 0.6858, 0.8096, 0.6858, 0.9334, 0.6858, 0.9334, 0.7477, 0.8715, 0.7477, 0.9334, 0.6238, 0.9334, 0.6858, 0.8715, 0.6858, 0.9954, 0.6238, 0.9954, 0.6858, 0.9334, 0.6858, 0.6858, 0.6858, 0.6858, 0.7477, 0.6238, 0.7477, 0.6858, 0.6238, 0.6858, 0.6858, 0.6238, 0.6858, 0.7477, 0.6238, 0.7477, 0.6858, 0.6858, 0.6858, 0.6858, 0.9334, 0.6858, 0.9954, 0.6238, 0.9954, 0.6858, 0.8715, 0.6858, 0.9334, 0.6238, 0.9334, 0.7477, 0.8715, 0.7477, 0.9334, 0.6858, 0.9334, 0.4381, 0.6858, 0.4381, 0.7477, 0.3762, 0.7477, 0.4381, 0.6238, 0.4381, 0.6858, 0.3762, 0.6858, 0.5, 0.6238, 0.5, 0.6858, 0.4381, 0.6858, 0.1904, 0.6858, 0.1904, 0.7477, 0.1285, 0.7477, 0.1904, 0.6238, 0.1904, 0.6858, 0.1285, 0.6858, 0.2523, 0.6238, 0.2523, 0.6858, 0.1904, 0.6858, 0.1904, 0.9334, 0.1904, 0.9954, 0.1285, 0.9954, 0.1904, 0.8715, 0.1904, 0.9334, 0.1285, 0.9334, 0.2523, 0.8715, 0.2523, 0.9334, 0.1904, 0.9334, 0.4381, 0.1904, 0.4381, 0.2523, 0.3762, 0.2523, 0.4381, 0.1285, 0.4381, 0.1904, 0.3762, 0.1904, 0.5, 0.1285, 0.5, 0.1904, 0.4381, 0.1904, 0.1904, 0.1904, 0.1904, 0.2523, 0.1285, 0.2523, 0.1904, 0.1285, 0.1904, 0.1904, 0.1285, 0.1904, 0.2523, 0.1285, 0.2523, 0.1904, 0.1904, 0.1904, 0.1904, 0.4381, 0.1904, 0.5, 0.1285, 0.5, 0.1904, 0.3762, 0.1904, 0.4381, 0.1285, 0.4381, 0.2523, 0.3762, 0.2523, 0.4381, 0.1904, 0.4381, 0.9334, 0.1904, 0.9334, 0.2523, 0.8715, 0.2523, 0.9334, 0.1285, 0.9334, 0.1904, 0.8715, 0.1904, 0.9954, 0.1285, 0.9954, 0.1904, 0.9334, 0.1904, 0.6858, 0.1904, 0.6858, 0.2523, 0.6238, 0.2523, 0.6858, 0.1285, 0.6858, 0.1904, 0.6238, 0.1904, 0.7477, 0.1285, 0.7477, 0.1904, 0.6858, 0.1904, 0.6858, 0.4381, 0.6858, 0.5, 0.6238, 0.5, 0.6858, 0.3762, 0.6858, 0.4381, 0.6238, 0.4381, 0.7477, 0.3762, 0.7477, 0.4381, 0.6858, 0.4381, 0.9334, 0.4381, 0.9334, 0.5, 0.8715, 0.5, 0.9334, 0.3762, 0.9334, 0.4381, 0.8715, 0.4381, 0.9954, 0.3762, 0.9954, 0.4381, 0.9334, 0.4381, 0.4381, 0.4381, 0.4381, 0.5, 0.3762, 0.5, 0.4381, 0.3762, 0.4381, 0.4381, 0.3762, 0.4381, 0.5, 0.3762, 0.5, 0.4381, 0.4381, 0.4381, 0.4381, 0.9334, 0.4381, 0.9954, 0.3762, 0.9954, 0.4381, 0.8715, 0.4381, 0.9334, 0.3762, 0.9334, 0.5, 0.8715, 0.5, 0.9334, 0.4381, 0.9334, 0.9334, 0.9334, 0.9334, 0.9954, 0.8715, 0.9954, 0.9334, 0.8715, 0.9334, 0.9334, 0.8715, 0.9334, 0.9954, 0.8715, 0.9954, 0.9334, 0.9334, 0.9334])
me_plane.materials.append(mat_matterrain)
me_plane.use_remesh_preserve_volume = False
me_plane.use_remesh_preserve_attributes = False
me_plane.use_mirror_vertex_groups = False
me_plane.update()

# ---- objects
ob_terrain = bpy.data.objects.new('Terrain', me_plane)
ob_lamp = bpy.data.objects.new('Lamp', light_lamp)
ob_camera = bpy.data.objects.new('Camera', cam_camera)

# ---- transforms, parenting, visibility, modifiers, constraints
ob_terrain.location = (0.0, 0.0, 0.0)
ob_terrain.scale = (64.0, 64.0, 64.0)
ob_terrain.lineart.crease_threshold = 0.0
ob_lamp.location = (4.076, 1.005, 5.904)
ob_lamp.rotation_euler = (0.6503, 0.05522, 1.866)
ob_lamp.lock_rotations_4d = False
ob_lamp.empty_display_type = 'ARROWS'
ob_lamp.color = (0.0, 0.0, 0.0, 0.0)
ob_lamp.lineart.crease_threshold = 0.0
ob_camera.location = (7.481, -6.508, 5.344)
ob_camera.rotation_euler = (1.109, 0.0, 0.8149)
ob_camera.lock_rotations_4d = False
ob_camera.empty_display_type = 'ARROWS'
ob_camera.color = (0.0, 0.0, 0.0, 0.0)
ob_camera.display_type = 'WIRE'
ob_camera.lineart.crease_threshold = 0.0

# ---- collection membership
col_collection_1.objects.link(ob_terrain)
col_collection_1.objects.link(ob_lamp)
col_collection_1.objects.link(ob_camera)

# ---- scene / render settings (as saved in the file)
scene.camera = ob_camera
scene.frame_start = 1; scene.frame_end = 250; scene.frame_set(1)
scene.render.engine = 'CYCLES'
scene.render.resolution_percentage = 50
scene.render.dither_intensity = 0.0
scene.cycles.use_denoising = False
scene.cycles.samples = 128
scene.cycles.sampling_pattern = 'TABULATED_SOBOL'
scene.cycles.use_adaptive_sampling = False
scene.cycles.use_light_tree = False
scene.cycles.blur_glossy = 0.0
scene.cycles.sample_clamp_indirect = 0.0
scene.view_settings.view_transform = 'Standard'
bpy.context.view_layer.update()
